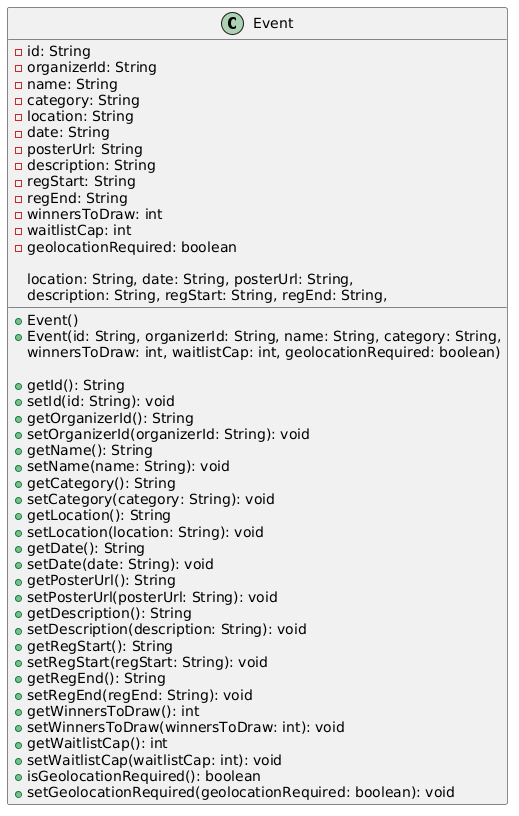

The diagram above was rendered by PlantUML. Its source (embedded in the PNG):
@startuml
class Event {
  - id: String
  - organizerId: String
  - name: String
  - category: String
  - location: String
  - date: String
  - posterUrl: String
  - description: String
  - regStart: String
  - regEnd: String
  - winnersToDraw: int
  - waitlistCap: int
  - geolocationRequired: boolean

  + Event()
  + Event(id: String, organizerId: String, name: String, category: String,
          location: String, date: String, posterUrl: String,
          description: String, regStart: String, regEnd: String,
          winnersToDraw: int, waitlistCap: int, geolocationRequired: boolean)

  + getId(): String
  + setId(id: String): void
  + getOrganizerId(): String
  + setOrganizerId(organizerId: String): void
  + getName(): String
  + setName(name: String): void
  + getCategory(): String
  + setCategory(category: String): void
  + getLocation(): String
  + setLocation(location: String): void
  + getDate(): String
  + setDate(date: String): void
  + getPosterUrl(): String
  + setPosterUrl(posterUrl: String): void
  + getDescription(): String
  + setDescription(description: String): void
  + getRegStart(): String
  + setRegStart(regStart: String): void
  + getRegEnd(): String
  + setRegEnd(regEnd: String): void
  + getWinnersToDraw(): int
  + setWinnersToDraw(winnersToDraw: int): void
  + getWaitlistCap(): int
  + setWaitlistCap(waitlistCap: int): void
  + isGeolocationRequired(): boolean
  + setGeolocationRequired(geolocationRequired: boolean): void
}
@enduml